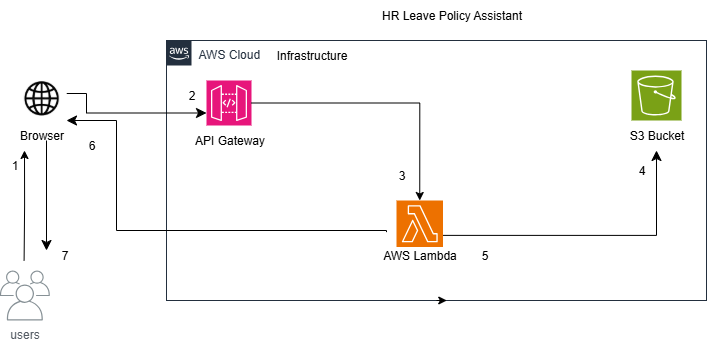

The diagram above was exported from draw.io. Its source (the exported page's mxGraphModel, read from the mxfile embedded in the PNG):
<mxGraphModel dx="1103" dy="474" grid="1" gridSize="10" guides="1" tooltips="1" connect="1" arrows="1" fold="1" page="1" pageScale="1" pageWidth="827" pageHeight="1169" math="0" shadow="0">
  <root>
    <mxCell id="0" />
    <mxCell id="1" parent="0" />
    <mxCell id="5gQXzC3-5dEYBERrZMUI-1" value="users" style="sketch=0;outlineConnect=0;gradientColor=none;fontColor=#545B64;strokeColor=none;fillColor=#879196;dashed=0;verticalLabelPosition=bottom;verticalAlign=top;align=center;html=1;fontSize=12;fontStyle=0;aspect=fixed;shape=mxgraph.aws4.illustration_users;pointerEvents=1" parent="1" vertex="1">
      <mxGeometry x="83.38" y="270" width="50" height="50" as="geometry" />
    </mxCell>
    <mxCell id="5gQXzC3-5dEYBERrZMUI-2" value="AWS Cloud" style="points=[[0,0],[0.25,0],[0.5,0],[0.75,0],[1,0],[1,0.25],[1,0.5],[1,0.75],[1,1],[0.75,1],[0.5,1],[0.25,1],[0,1],[0,0.75],[0,0.5],[0,0.25]];outlineConnect=0;gradientColor=none;html=1;whiteSpace=wrap;fontSize=12;fontStyle=0;container=1;pointerEvents=0;collapsible=0;recursiveResize=0;shape=mxgraph.aws4.group;grIcon=mxgraph.aws4.group_aws_cloud_alt;strokeColor=#232F3E;fillColor=none;verticalAlign=top;align=left;spacingLeft=30;fontColor=#232F3E;dashed=0;" parent="1" vertex="1">
      <mxGeometry x="250" y="40" width="540" height="260" as="geometry" />
    </mxCell>
    <mxCell id="5gQXzC3-5dEYBERrZMUI-5" value="" style="sketch=0;points=[[0,0,0],[0.25,0,0],[0.5,0,0],[0.75,0,0],[1,0,0],[0,1,0],[0.25,1,0],[0.5,1,0],[0.75,1,0],[1,1,0],[0,0.25,0],[0,0.5,0],[0,0.75,0],[1,0.25,0],[1,0.5,0],[1,0.75,0]];outlineConnect=0;fontColor=#232F3E;fillColor=#E7157B;strokeColor=#ffffff;dashed=0;verticalLabelPosition=bottom;verticalAlign=top;align=center;html=1;fontSize=12;fontStyle=0;aspect=fixed;shape=mxgraph.aws4.resourceIcon;resIcon=mxgraph.aws4.api_gateway;" parent="5gQXzC3-5dEYBERrZMUI-2" vertex="1">
      <mxGeometry x="40" y="40" width="45" height="45" as="geometry" />
    </mxCell>
    <mxCell id="5gQXzC3-5dEYBERrZMUI-6" value="" style="sketch=0;points=[[0,0,0],[0.25,0,0],[0.5,0,0],[0.75,0,0],[1,0,0],[0,1,0],[0.25,1,0],[0.5,1,0],[0.75,1,0],[1,1,0],[0,0.25,0],[0,0.5,0],[0,0.75,0],[1,0.25,0],[1,0.5,0],[1,0.75,0]];outlineConnect=0;fontColor=#232F3E;fillColor=#ED7100;strokeColor=#ffffff;dashed=0;verticalLabelPosition=bottom;verticalAlign=top;align=center;html=1;fontSize=12;fontStyle=0;aspect=fixed;shape=mxgraph.aws4.resourceIcon;resIcon=mxgraph.aws4.lambda;" parent="5gQXzC3-5dEYBERrZMUI-2" vertex="1">
      <mxGeometry x="230" y="160" width="46.5" height="46.5" as="geometry" />
    </mxCell>
    <mxCell id="5gQXzC3-5dEYBERrZMUI-7" value="" style="sketch=0;points=[[0,0,0],[0.25,0,0],[0.5,0,0],[0.75,0,0],[1,0,0],[0,1,0],[0.25,1,0],[0.5,1,0],[0.75,1,0],[1,1,0],[0,0.25,0],[0,0.5,0],[0,0.75,0],[1,0.25,0],[1,0.5,0],[1,0.75,0]];outlineConnect=0;fontColor=#232F3E;fillColor=#7AA116;strokeColor=#ffffff;dashed=0;verticalLabelPosition=bottom;verticalAlign=top;align=center;html=1;fontSize=12;fontStyle=0;aspect=fixed;shape=mxgraph.aws4.resourceIcon;resIcon=mxgraph.aws4.s3;" parent="5gQXzC3-5dEYBERrZMUI-2" vertex="1">
      <mxGeometry x="465" y="30" width="50" height="50" as="geometry" />
    </mxCell>
    <mxCell id="5gQXzC3-5dEYBERrZMUI-34" style="edgeStyle=orthogonalEdgeStyle;rounded=0;orthogonalLoop=1;jettySize=auto;html=1;entryX=0.5;entryY=0;entryDx=0;entryDy=0;entryPerimeter=0;" parent="5gQXzC3-5dEYBERrZMUI-2" source="5gQXzC3-5dEYBERrZMUI-5" target="5gQXzC3-5dEYBERrZMUI-6" edge="1">
      <mxGeometry relative="1" as="geometry" />
    </mxCell>
    <mxCell id="5gQXzC3-5dEYBERrZMUI-36" value="Infrastructure" style="text;html=1;align=center;verticalAlign=middle;resizable=0;points=[];autosize=1;strokeColor=none;fillColor=none;" parent="5gQXzC3-5dEYBERrZMUI-2" vertex="1">
      <mxGeometry x="100" width="90" height="30" as="geometry" />
    </mxCell>
    <mxCell id="5gQXzC3-5dEYBERrZMUI-38" value="S3 Bucket" style="text;html=1;align=center;verticalAlign=middle;resizable=0;points=[];autosize=1;strokeColor=none;fillColor=none;" parent="5gQXzC3-5dEYBERrZMUI-2" vertex="1">
      <mxGeometry x="450" y="80" width="80" height="30" as="geometry" />
    </mxCell>
    <mxCell id="5gQXzC3-5dEYBERrZMUI-37" value="AWS Lambda" style="text;html=1;align=center;verticalAlign=middle;resizable=0;points=[];autosize=1;strokeColor=none;fillColor=none;" parent="5gQXzC3-5dEYBERrZMUI-2" vertex="1">
      <mxGeometry x="203.25" y="200" width="100" height="30" as="geometry" />
    </mxCell>
    <mxCell id="5gQXzC3-5dEYBERrZMUI-39" value="API Gateway" style="text;html=1;align=center;verticalAlign=middle;resizable=0;points=[];autosize=1;strokeColor=none;fillColor=none;" parent="5gQXzC3-5dEYBERrZMUI-2" vertex="1">
      <mxGeometry x="17.5" y="85" width="90" height="30" as="geometry" />
    </mxCell>
    <mxCell id="5gQXzC3-5dEYBERrZMUI-77" value="" style="edgeStyle=segmentEdgeStyle;endArrow=classic;html=1;curved=0;rounded=0;endSize=8;startSize=8;sourcePerimeterSpacing=0;targetPerimeterSpacing=0;exitX=1;exitY=0.75;exitDx=0;exitDy=0;exitPerimeter=0;" parent="5gQXzC3-5dEYBERrZMUI-2" source="5gQXzC3-5dEYBERrZMUI-6" target="5gQXzC3-5dEYBERrZMUI-38" edge="1">
      <mxGeometry width="100" relative="1" as="geometry">
        <mxPoint x="310" y="150" as="sourcePoint" />
        <mxPoint x="410" y="180" as="targetPoint" />
        <Array as="points" />
      </mxGeometry>
    </mxCell>
    <mxCell id="5gQXzC3-5dEYBERrZMUI-61" value="5" style="text;html=1;align=center;verticalAlign=middle;resizable=0;points=[];autosize=1;strokeColor=none;fillColor=none;" parent="5gQXzC3-5dEYBERrZMUI-2" vertex="1">
      <mxGeometry x="303.25" y="200" width="30" height="30" as="geometry" />
    </mxCell>
    <mxCell id="5gQXzC3-5dEYBERrZMUI-59" value="3" style="text;html=1;align=center;verticalAlign=middle;resizable=0;points=[];autosize=1;strokeColor=none;fillColor=none;" parent="5gQXzC3-5dEYBERrZMUI-2" vertex="1">
      <mxGeometry x="220" y="120" width="30" height="30" as="geometry" />
    </mxCell>
    <mxCell id="5gQXzC3-5dEYBERrZMUI-60" value="4" style="text;html=1;align=center;verticalAlign=middle;resizable=0;points=[];autosize=1;strokeColor=none;fillColor=none;" parent="5gQXzC3-5dEYBERrZMUI-2" vertex="1">
      <mxGeometry x="460" y="115" width="30" height="30" as="geometry" />
    </mxCell>
    <mxCell id="5gQXzC3-5dEYBERrZMUI-58" value="2" style="text;html=1;align=center;verticalAlign=middle;resizable=0;points=[];autosize=1;strokeColor=none;fillColor=none;" parent="5gQXzC3-5dEYBERrZMUI-2" vertex="1">
      <mxGeometry x="10" y="40" width="30" height="30" as="geometry" />
    </mxCell>
    <mxCell id="5gQXzC3-5dEYBERrZMUI-73" style="edgeStyle=orthogonalEdgeStyle;rounded=0;orthogonalLoop=1;jettySize=auto;html=1;" parent="1" edge="1">
      <mxGeometry relative="1" as="geometry">
        <mxPoint x="108" y="150" as="targetPoint" />
        <mxPoint x="107.59999999999991" y="260" as="sourcePoint" />
      </mxGeometry>
    </mxCell>
    <mxCell id="5gQXzC3-5dEYBERrZMUI-26" style="edgeStyle=orthogonalEdgeStyle;rounded=0;orthogonalLoop=1;jettySize=auto;html=1;exitX=0.5;exitY=1;exitDx=0;exitDy=0;entryX=0.519;entryY=1;entryDx=0;entryDy=0;entryPerimeter=0;" parent="1" source="5gQXzC3-5dEYBERrZMUI-2" target="5gQXzC3-5dEYBERrZMUI-2" edge="1">
      <mxGeometry relative="1" as="geometry">
        <mxPoint x="520" y="400" as="targetPoint" />
      </mxGeometry>
    </mxCell>
    <mxCell id="5gQXzC3-5dEYBERrZMUI-57" value="1" style="text;html=1;align=center;verticalAlign=middle;resizable=0;points=[];autosize=1;strokeColor=none;fillColor=none;" parent="1" vertex="1">
      <mxGeometry x="83.38" y="150" width="30" height="30" as="geometry" />
    </mxCell>
    <mxCell id="5gQXzC3-5dEYBERrZMUI-70" value="Browser" style="text;html=1;align=center;verticalAlign=middle;resizable=0;points=[];autosize=1;strokeColor=none;fillColor=none;" parent="1" vertex="1">
      <mxGeometry x="90.11999999999999" y="120" width="70" height="30" as="geometry" />
    </mxCell>
    <mxCell id="5gQXzC3-5dEYBERrZMUI-76" value="" style="edgeStyle=segmentEdgeStyle;endArrow=classic;html=1;curved=0;rounded=0;endSize=8;startSize=8;sourcePerimeterSpacing=0;targetPerimeterSpacing=0;entryX=0;entryY=0.5;entryDx=0;entryDy=0;entryPerimeter=0;" parent="1" edge="1">
      <mxGeometry width="100" relative="1" as="geometry">
        <mxPoint x="120" y="90" as="sourcePoint" />
        <mxPoint x="290" y="112.5" as="targetPoint" />
        <Array as="points">
          <mxPoint x="120" y="93" />
          <mxPoint x="170" y="93" />
        </Array>
      </mxGeometry>
    </mxCell>
    <mxCell id="5gQXzC3-5dEYBERrZMUI-79" value="" style="edgeStyle=segmentEdgeStyle;endArrow=classic;html=1;curved=0;rounded=0;endSize=8;startSize=8;sourcePerimeterSpacing=0;targetPerimeterSpacing=0;exitX=0;exitY=0.25;exitDx=0;exitDy=0;exitPerimeter=0;" parent="1" edge="1">
      <mxGeometry width="100" relative="1" as="geometry">
        <mxPoint x="470" y="231.625" as="sourcePoint" />
        <mxPoint x="150" y="120" as="targetPoint" />
        <Array as="points">
          <mxPoint x="470" y="230" />
          <mxPoint x="200" y="230" />
          <mxPoint x="200" y="120" />
        </Array>
      </mxGeometry>
    </mxCell>
    <mxCell id="5gQXzC3-5dEYBERrZMUI-85" value="" style="edgeStyle=none;orthogonalLoop=1;jettySize=auto;html=1;rounded=0;strokeColor=default;align=center;verticalAlign=middle;fontFamily=Helvetica;fontSize=11;fontColor=default;labelBackgroundColor=default;startSize=8;endArrow=classic;endSize=8;sourcePerimeterSpacing=0;targetPerimeterSpacing=0;curved=0;" parent="1" edge="1">
      <mxGeometry width="100" relative="1" as="geometry">
        <mxPoint x="130" y="140" as="sourcePoint" />
        <mxPoint x="130" y="250" as="targetPoint" />
        <Array as="points" />
      </mxGeometry>
    </mxCell>
    <mxCell id="5gQXzC3-5dEYBERrZMUI-87" value="&lt;span style=&quot;font-size: 12px;&quot;&gt;HR Leave Policy Assistant&lt;/span&gt;" style="text;html=1;align=center;verticalAlign=middle;resizable=0;points=[];autosize=1;strokeColor=none;fillColor=none;fontFamily=Helvetica;fontSize=11;fontColor=default;labelBackgroundColor=default;" parent="1" vertex="1">
      <mxGeometry x="455" width="160" height="30" as="geometry" />
    </mxCell>
    <mxCell id="0nIEp1E-CN-i0ZE_kz4o-1" value="" style="shape=image;verticalLabelPosition=bottom;labelBackgroundColor=default;verticalAlign=top;aspect=fixed;imageAspect=0;image=data:image/png,(base64 omitted: 4012 chars);" vertex="1" parent="1">
      <mxGeometry x="100" y="76" width="50.24" height="44" as="geometry" />
    </mxCell>
    <mxCell id="0nIEp1E-CN-i0ZE_kz4o-3" value="7" style="text;html=1;align=center;verticalAlign=middle;resizable=0;points=[];autosize=1;strokeColor=none;fillColor=none;" vertex="1" parent="1">
      <mxGeometry x="133.38" y="240" width="30" height="30" as="geometry" />
    </mxCell>
    <mxCell id="5gQXzC3-5dEYBERrZMUI-62" value="6" style="text;html=1;align=center;verticalAlign=middle;resizable=0;points=[];autosize=1;strokeColor=none;fillColor=none;" parent="1" vertex="1">
      <mxGeometry x="160" y="130" width="30" height="30" as="geometry" />
    </mxCell>
  </root>
</mxGraphModel>